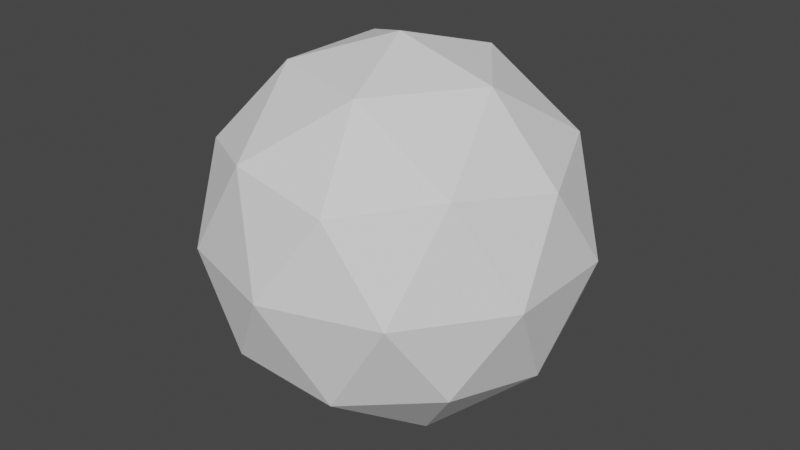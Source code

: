 # Source: Icon_Sphere.blend  (saved by Blender 3.6.11; exported with 4.5.12 LTS)
import bpy
from mathutils import Matrix  # noqa: F401  (used for matrix-valued properties, if any)

bpy.ops.wm.read_factory_settings(use_empty=True)
scene = bpy.context.scene
scene.name = 'Scene'

# ---- world
world_world = bpy.data.worlds.new('World'); scene.world = world_world
world_world.use_nodes = True; world_world.node_tree.nodes.clear()
_N = world_world.node_tree.nodes; _L = world_world.node_tree.links
n0 = _N.new('ShaderNodeOutputWorld'); n0.name = 'World Output'; n0.location = (300, 300)
n1 = _N.new('ShaderNodeBackground'); n1.name = 'Background'; n1.location = (10, 300)
n1.inputs[0].default_value = (0.05088, 0.05088, 0.05088, 1.0)
_L.new(n1.outputs[0], n0.inputs[0])
n0.is_active_output = True
world_world.color = (0.05088, 0.05088, 0.05088)
world_world.use_sun_shadow = False
world_world.sun_shadow_jitter_overblur = 0.0

# ---- meshes
me_icosphere_001 = bpy.data.meshes.new('Icosphere.001')
me_icosphere_001.from_pydata([(0.0, 0.0, -1.65), (1.194, -0.8674, -0.7379), (-0.456, -1.404, -0.7379), (-1.476, 0.0, -0.7379), (-0.456, 1.404, -0.7379), (1.194, 0.8674, -0.7379), (0.456, -1.404, 0.7379), (-1.194, -0.8674, 0.7379), (-1.194, 0.8674, 0.7379), (0.456, 1.404, 0.7379), (1.476, 0.0, 0.7379), (0.0, 0.0, 1.65), (-0.2681, -0.825, -1.404), (0.7018, -0.5099, -1.404), (0.4337, -1.335, -0.8675), (1.404, 0.0, -0.8675), (0.7018, 0.5099, -1.404), (-0.8675, 0.0, -1.404), (-1.136, -0.825, -0.8675), (-0.2681, 0.825, -1.404), (-1.136, 0.825, -0.8675), (0.4337, 1.335, -0.8675), (1.569, -0.5099, 0.0), (1.569, 0.5099, 0.0), (0.0, -1.65, 0.0), (0.9698, -1.335, 0.0), (-1.569, -0.5099, 0.0), (-0.9698, -1.335, 0.0), (-0.9698, 1.335, 0.0), (-1.569, 0.5099, 0.0), (0.9698, 1.335, 0.0), (0.0, 1.65, 0.0), (1.136, -0.825, 0.8675), (-0.4337, -1.335, 0.8675), (-1.404, 0.0, 0.8675), (-0.4337, 1.335, 0.8675), (1.136, 0.825, 0.8675), (0.2681, -0.825, 1.404), (0.8675, 0.0, 1.404), (-0.7018, -0.5099, 1.404), (-0.7018, 0.5099, 1.404), (0.2681, 0.825, 1.404)], [], [(0, 13, 12), (1, 13, 15), (0, 12, 17), (0, 17, 19), (0, 19, 16), (1, 15, 22), (2, 14, 24), (3, 18, 26), (4, 20, 28), (5, 21, 30), (1, 22, 25), (2, 24, 27), (3, 26, 29), (4, 28, 31), (5, 30, 23), (6, 32, 37), (7, 33, 39), (8, 34, 40), (9, 35, 41), (10, 36, 38), (38, 41, 11), (38, 36, 41), (36, 9, 41), (41, 40, 11), (41, 35, 40), (35, 8, 40), (40, 39, 11), (40, 34, 39), (34, 7, 39), (39, 37, 11), (39, 33, 37), (33, 6, 37), (37, 38, 11), (37, 32, 38), (32, 10, 38), (23, 36, 10), (23, 30, 36), (30, 9, 36), (31, 35, 9), (31, 28, 35), (28, 8, 35), (29, 34, 8), (29, 26, 34), (26, 7, 34), (27, 33, 7), (27, 24, 33), (24, 6, 33), (25, 32, 6), (25, 22, 32), (22, 10, 32), (30, 31, 9), (30, 21, 31), (21, 4, 31), (28, 29, 8), (28, 20, 29), (20, 3, 29), (26, 27, 7), (26, 18, 27), (18, 2, 27), (24, 25, 6), (24, 14, 25), (14, 1, 25), (22, 23, 10), (22, 15, 23), (15, 5, 23), (16, 21, 5), (16, 19, 21), (19, 4, 21), (19, 20, 4), (19, 17, 20), (17, 3, 20), (17, 18, 3), (17, 12, 18), (12, 2, 18), (15, 16, 5), (15, 13, 16), (13, 0, 16), (12, 14, 2), (12, 13, 14), (13, 1, 14)])
_uv = me_icosphere_001.uv_layers.new(name='UVMap')
_uv.uv.foreach_set('vector', [0.1818, 0.0, 0.2273, 0.07873, 0.1364, 0.07873, 0.2727, 0.1575, 0.3182, 0.07873, 0.3636, 0.1575, 0.9091, 0.0, 0.9545, 0.07873, 0.8636, 0.07873, 0.7273, 0.0, 0.7727, 0.07873, 0.6818, 0.07873, 0.5455, 0.0, 0.5909, 0.07873, 0.5, 0.07873, 0.2727, 0.1575, 0.3636, 0.1575, 0.3182, 0.2362, 0.09091, 0.1575, 0.1818, 0.1575, 0.1364, 0.2362, 0.8182, 0.1575, 0.9091, 0.1575, 0.8636, 0.2362, 0.6364, 0.1575, 0.7273, 0.1575, 0.6818, 0.2362, 0.4545, 0.1575, 0.5455, 0.1575, 0.5, 0.2362, 0.2727, 0.1575, 0.3182, 0.2362, 0.2273, 0.2362, 0.09091, 0.1575, 0.1364, 0.2362, 0.04546, 0.2362, 0.8182, 0.1575, 0.8636, 0.2362, 0.7727, 0.2362, 0.6364, 0.1575, 0.6818, 0.2362, 0.5909, 0.2362, 0.4545, 0.1575, 0.5, 0.2362, 0.4091, 0.2362, 0.1818, 0.3149, 0.2727, 0.3149, 0.2273, 0.3937, 0.0, 0.3149, 0.09091, 0.3149, 0.04546, 0.3937, 0.7273, 0.3149, 0.8182, 0.3149, 0.7727, 0.3937, 0.5455, 0.3149, 0.6364, 0.3149, 0.5909, 0.3937, 0.3636, 0.3149, 0.4545, 0.3149, 0.4091, 0.3937, 0.4091, 0.3937, 0.5, 0.3937, 0.4545, 0.4724, 0.4091, 0.3937, 0.4545, 0.3149, 0.5, 0.3937, 0.4545, 0.3149, 0.5455, 0.3149, 0.5, 0.3937, 0.5909, 0.3937, 0.6818, 0.3937, 0.6364, 0.4724, 0.5909, 0.3937, 0.6364, 0.3149, 0.6818, 0.3937, 0.6364, 0.3149, 0.7273, 0.3149, 0.6818, 0.3937, 0.7727, 0.3937, 0.8636, 0.3937, 0.8182, 0.4724, 0.7727, 0.3937, 0.8182, 0.3149, 0.8636, 0.3937, 0.8182, 0.3149, 0.9091, 0.3149, 0.8636, 0.3937, 0.04546, 0.3937, 0.1364, 0.3937, 0.09091, 0.4724, 0.04546, 0.3937, 0.09091, 0.3149, 0.1364, 0.3937, 0.09091, 0.3149, 0.1818, 0.3149, 0.1364, 0.3937, 0.2273, 0.3937, 0.3182, 0.3937, 0.2727, 0.4724, 0.2273, 0.3937, 0.2727, 0.3149, 0.3182, 0.3937, 0.2727, 0.3149, 0.3636, 0.3149, 0.3182, 0.3937, 0.4091, 0.2362, 0.4545, 0.3149, 0.3636, 0.3149, 0.4091, 0.2362, 0.5, 0.2362, 0.4545, 0.3149, 0.5, 0.2362, 0.5455, 0.3149, 0.4545, 0.3149, 0.5909, 0.2362, 0.6364, 0.3149, 0.5455, 0.3149, 0.5909, 0.2362, 0.6818, 0.2362, 0.6364, 0.3149, 0.6818, 0.2362, 0.7273, 0.3149, 0.6364, 0.3149, 0.7727, 0.2362, 0.8182, 0.3149, 0.7273, 0.3149, 0.7727, 0.2362, 0.8636, 0.2362, 0.8182, 0.3149, 0.8636, 0.2362, 0.9091, 0.3149, 0.8182, 0.3149, 0.04546, 0.2362, 0.09091, 0.3149, 0.0, 0.3149, 0.04546, 0.2362, 0.1364, 0.2362, 0.09091, 0.3149, 0.1364, 0.2362, 0.1818, 0.3149, 0.09091, 0.3149, 0.2273, 0.2362, 0.2727, 0.3149, 0.1818, 0.3149, 0.2273, 0.2362, 0.3182, 0.2362, 0.2727, 0.3149, 0.3182, 0.2362, 0.3636, 0.3149, 0.2727, 0.3149, 0.5, 0.2362, 0.5909, 0.2362, 0.5455, 0.3149, 0.5, 0.2362, 0.5455, 0.1575, 0.5909, 0.2362, 0.5455, 0.1575, 0.6364, 0.1575, 0.5909, 0.2362, 0.6818, 0.2362, 0.7727, 0.2362, 0.7273, 0.3149, 0.6818, 0.2362, 0.7273, 0.1575, 0.7727, 0.2362, 0.7273, 0.1575, 0.8182, 0.1575, 0.7727, 0.2362, 0.8636, 0.2362, 0.9545, 0.2362, 0.9091, 0.3149, 0.8636, 0.2362, 0.9091, 0.1575, 0.9545, 0.2362, 0.9091, 0.1575, 1.0, 0.1575, 0.9545, 0.2362, 0.1364, 0.2362, 0.2273, 0.2362, 0.1818, 0.3149, 0.1364, 0.2362, 0.1818, 0.1575, 0.2273, 0.2362, 0.1818, 0.1575, 0.2727, 0.1575, 0.2273, 0.2362, 0.3182, 0.2362, 0.4091, 0.2362, 0.3636, 0.3149, 0.3182, 0.2362, 0.3636, 0.1575, 0.4091, 0.2362, 0.3636, 0.1575, 0.4545, 0.1575, 0.4091, 0.2362, 0.5, 0.07873, 0.5455, 0.1575, 0.4545, 0.1575, 0.5, 0.07873, 0.5909, 0.07873, 0.5455, 0.1575, 0.5909, 0.07873, 0.6364, 0.1575, 0.5455, 0.1575, 0.6818, 0.07873, 0.7273, 0.1575, 0.6364, 0.1575, 0.6818, 0.07873, 0.7727, 0.07873, 0.7273, 0.1575, 0.7727, 0.07873, 0.8182, 0.1575, 0.7273, 0.1575, 0.8636, 0.07873, 0.9091, 0.1575, 0.8182, 0.1575, 0.8636, 0.07873, 0.9545, 0.07873, 0.9091, 0.1575, 0.9545, 0.07873, 1.0, 0.1575, 0.9091, 0.1575, 0.3636, 0.1575, 0.4091, 0.07873, 0.4545, 0.1575, 0.3636, 0.1575, 0.3182, 0.07873, 0.4091, 0.07873, 0.3182, 0.07873, 0.3636, 0.0, 0.4091, 0.07873, 0.1364, 0.07873, 0.1818, 0.1575, 0.09091, 0.1575, 0.1364, 0.07873, 0.2273, 0.07873, 0.1818, 0.1575, 0.2273, 0.07873, 0.2727, 0.1575, 0.1818, 0.1575])
me_icosphere_001.update()

# ---- objects
ob_icosphere = bpy.data.objects.new('Icosphere', me_icosphere_001)

# ---- transforms, parenting, visibility, modifiers, constraints
ob_icosphere.location = (0.0, 0.0, 0.0)

# ---- collection membership
scene.collection.objects.link(ob_icosphere)

# ---- scene / render settings (as saved in the file)
scene.frame_start = 1; scene.frame_end = 250; scene.frame_set(0)
scene.render.engine = 'BLENDER_EEVEE_NEXT'
scene.cycles.sampling_pattern = 'TABULATED_SOBOL'
scene.view_settings.view_transform = 'Filmic'
bpy.context.view_layer.update()

# ---- added for rendering (the .blend has no active camera and no usable light): camera, sun
cam_auto = bpy.data.cameras.new('AutoCamera')
cam_auto.lens = 50.0
cam_auto.sensor_width = 36.0
cam_auto.clip_end = 1000.0
ob_auto_camera = bpy.data.objects.new('AutoCamera', cam_auto)
scene.collection.objects.link(ob_auto_camera)
ob_auto_camera.location = (5.20352, -6.24423, 4.16282)
ob_auto_camera.rotation_euler = (1.09748, -7.21219e-08, 0.694738)
scene.camera = ob_auto_camera
light_auto_sun = bpy.data.lights.new('AutoSun', 'SUN')
light_auto_sun.energy = 3.0
light_auto_sun.angle = 0.0523599
ob_auto_sun = bpy.data.objects.new('AutoSun', light_auto_sun)
scene.collection.objects.link(ob_auto_sun)
ob_auto_sun.rotation_euler = (0.872665, 0.174533, 0.523599)
bpy.context.view_layer.update()
